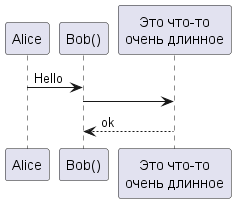

The diagram above was rendered by PlantUML. Its source (embedded in the PNG):
@startuml
Alice -> "Bob()" : Hello
"Bob()" -> "Это что-то\nочень длинное" as Long
' Эта строчка будет обозначать тоже самое:
' "Bob()" -> Long as "Это что-то\nочень длинное"
Long --> "Bob()" : ok
@enduml